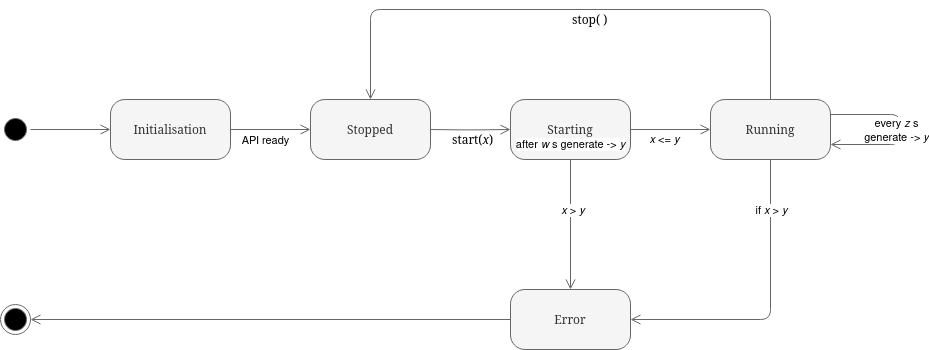

The diagram above was exported from draw.io. Its source (the exported page's mxGraphModel, read from the mxfile embedded in the PNG):
<mxGraphModel dx="1195" dy="659" grid="1" gridSize="10" guides="1" tooltips="1" connect="1" arrows="1" fold="1" page="1" pageScale="1" pageWidth="1100" pageHeight="850" background="none" math="0" shadow="0">
  <root>
    <mxCell id="0" />
    <mxCell id="1" parent="0" />
    <mxCell id="382b91b5511bd0f7-1" value="" style="ellipse;html=1;shape=startState;fillColor=#000000;strokeColor=#666666;rounded=1;shadow=0;comic=0;labelBackgroundColor=none;fontFamily=Verdana;fontSize=12;fontColor=#000000;align=center;direction=south;" parent="1" vertex="1">
      <mxGeometry x="130" y="135" width="30" height="30" as="geometry" />
    </mxCell>
    <mxCell id="382b91b5511bd0f7-6" value="Initialisation" style="rounded=1;whiteSpace=wrap;html=1;arcSize=24;fillColor=#f5f5f5;strokeColor=#666666;shadow=0;comic=0;labelBackgroundColor=none;fontFamily=Verdana;fontSize=12;fontColor=#333333;align=center;" parent="1" vertex="1">
      <mxGeometry x="240" y="120" width="120" height="60" as="geometry" />
    </mxCell>
    <mxCell id="2a3bc250acf0617d-9" style="edgeStyle=orthogonalEdgeStyle;html=1;labelBackgroundColor=none;endArrow=open;endSize=8;strokeColor=#666666;fontFamily=Verdana;fontSize=12;align=left;" parent="1" source="382b91b5511bd0f7-1" target="382b91b5511bd0f7-6" edge="1">
      <mxGeometry relative="1" as="geometry" />
    </mxCell>
    <mxCell id="Tfe6aJT-2zBwd2OTZLij-1" value="&lt;div&gt;Stopped&lt;/div&gt;" style="rounded=1;whiteSpace=wrap;html=1;arcSize=24;fillColor=#f5f5f5;strokeColor=#666666;shadow=0;comic=0;labelBackgroundColor=none;fontFamily=Verdana;fontSize=12;fontColor=#333333;align=center;" parent="1" vertex="1">
      <mxGeometry x="440" y="120" width="120" height="60" as="geometry" />
    </mxCell>
    <mxCell id="Tfe6aJT-2zBwd2OTZLij-2" style="edgeStyle=orthogonalEdgeStyle;html=1;labelBackgroundColor=none;endArrow=open;endSize=8;strokeColor=#666666;fontFamily=Verdana;fontSize=12;align=left;entryX=0;entryY=0.5;entryDx=0;entryDy=0;exitX=1;exitY=0.5;exitDx=0;exitDy=0;" parent="1" source="382b91b5511bd0f7-6" target="Tfe6aJT-2zBwd2OTZLij-1" edge="1">
      <mxGeometry relative="1" as="geometry">
        <mxPoint x="170" y="160" as="sourcePoint" />
        <mxPoint x="250" y="160" as="targetPoint" />
      </mxGeometry>
    </mxCell>
    <mxCell id="BbbhxIuJ5GdTL644qsml-2" value="API ready" style="edgeLabel;html=1;align=center;verticalAlign=middle;resizable=0;points=[];" vertex="1" connectable="0" parent="Tfe6aJT-2zBwd2OTZLij-2">
      <mxGeometry x="-0.1583" y="1" relative="1" as="geometry">
        <mxPoint y="11" as="offset" />
      </mxGeometry>
    </mxCell>
    <mxCell id="Tfe6aJT-2zBwd2OTZLij-3" value="Starting" style="rounded=1;whiteSpace=wrap;html=1;arcSize=24;fillColor=#f5f5f5;strokeColor=#666666;shadow=0;comic=0;labelBackgroundColor=none;fontFamily=Verdana;fontSize=12;fontColor=#333333;align=center;" parent="1" vertex="1">
      <mxGeometry x="640" y="120" width="120" height="60" as="geometry" />
    </mxCell>
    <mxCell id="Tfe6aJT-2zBwd2OTZLij-4" value="start(&lt;i&gt;x&lt;/i&gt;)" style="edgeStyle=orthogonalEdgeStyle;html=1;labelBackgroundColor=none;endArrow=open;endSize=8;strokeColor=#666666;fontFamily=Verdana;fontSize=12;align=left;entryX=0;entryY=0.5;entryDx=0;entryDy=0;" parent="1" target="Tfe6aJT-2zBwd2OTZLij-3" edge="1">
      <mxGeometry x="-0.5001" y="-10" relative="1" as="geometry">
        <mxPoint x="560" y="150" as="sourcePoint" />
        <mxPoint x="450" y="160" as="targetPoint" />
        <mxPoint as="offset" />
      </mxGeometry>
    </mxCell>
    <mxCell id="Tfe6aJT-2zBwd2OTZLij-5" value="&lt;div&gt;Running&lt;/div&gt;" style="rounded=1;whiteSpace=wrap;html=1;arcSize=24;fillColor=#f5f5f5;strokeColor=#666666;shadow=0;comic=0;labelBackgroundColor=none;fontFamily=Verdana;fontSize=12;fontColor=#333333;align=center;" parent="1" vertex="1">
      <mxGeometry x="840" y="120" width="120" height="60" as="geometry" />
    </mxCell>
    <mxCell id="Tfe6aJT-2zBwd2OTZLij-6" style="edgeStyle=orthogonalEdgeStyle;html=1;labelBackgroundColor=none;endArrow=open;endSize=8;strokeColor=#666666;fontFamily=Verdana;fontSize=12;align=left;exitX=1;exitY=0.5;exitDx=0;exitDy=0;" parent="1" source="Tfe6aJT-2zBwd2OTZLij-3" target="Tfe6aJT-2zBwd2OTZLij-5" edge="1">
      <mxGeometry relative="1" as="geometry">
        <mxPoint x="570" y="160" as="sourcePoint" />
        <mxPoint x="650" y="160" as="targetPoint" />
      </mxGeometry>
    </mxCell>
    <mxCell id="Tfe6aJT-2zBwd2OTZLij-7" value="&lt;div&gt;Error&lt;/div&gt;" style="rounded=1;whiteSpace=wrap;html=1;arcSize=24;fillColor=#f5f5f5;strokeColor=#666666;shadow=0;comic=0;labelBackgroundColor=none;fontFamily=Verdana;fontSize=12;fontColor=#333333;align=center;" parent="1" vertex="1">
      <mxGeometry x="640" y="310" width="120" height="60" as="geometry" />
    </mxCell>
    <mxCell id="Tfe6aJT-2zBwd2OTZLij-8" style="edgeStyle=orthogonalEdgeStyle;html=1;labelBackgroundColor=none;endArrow=open;endSize=8;strokeColor=#666666;fontFamily=Verdana;fontSize=12;align=left;entryX=0.5;entryY=0;entryDx=0;entryDy=0;exitX=0.5;exitY=1;exitDx=0;exitDy=0;" parent="1" source="Tfe6aJT-2zBwd2OTZLij-3" target="Tfe6aJT-2zBwd2OTZLij-7" edge="1">
      <mxGeometry relative="1" as="geometry">
        <mxPoint x="570" y="160" as="sourcePoint" />
        <mxPoint x="650" y="160" as="targetPoint" />
      </mxGeometry>
    </mxCell>
    <mxCell id="Tfe6aJT-2zBwd2OTZLij-13" value="&amp;nbsp;&lt;i&gt;x&lt;/i&gt; &amp;gt; &lt;i&gt;y&lt;/i&gt;" style="edgeLabel;html=1;align=center;verticalAlign=middle;resizable=0;points=[];" parent="Tfe6aJT-2zBwd2OTZLij-8" vertex="1" connectable="0">
      <mxGeometry x="-0.2966" relative="1" as="geometry">
        <mxPoint y="4" as="offset" />
      </mxGeometry>
    </mxCell>
    <mxCell id="Tfe6aJT-2zBwd2OTZLij-9" style="edgeStyle=orthogonalEdgeStyle;html=1;labelBackgroundColor=none;endArrow=open;endSize=8;strokeColor=#666666;fontFamily=Verdana;fontSize=12;align=left;entryX=1;entryY=0.5;entryDx=0;entryDy=0;exitX=0.5;exitY=1;exitDx=0;exitDy=0;" parent="1" source="Tfe6aJT-2zBwd2OTZLij-5" target="Tfe6aJT-2zBwd2OTZLij-7" edge="1">
      <mxGeometry relative="1" as="geometry">
        <mxPoint x="710" y="190" as="sourcePoint" />
        <mxPoint x="710" y="320" as="targetPoint" />
      </mxGeometry>
    </mxCell>
    <mxCell id="Tfe6aJT-2zBwd2OTZLij-14" value="if &lt;i&gt;x&lt;/i&gt; &amp;gt; &lt;i&gt;y&lt;/i&gt;" style="edgeLabel;html=1;align=center;verticalAlign=middle;resizable=0;points=[];" parent="Tfe6aJT-2zBwd2OTZLij-9" vertex="1" connectable="0">
      <mxGeometry x="-0.1571" y="1" relative="1" as="geometry">
        <mxPoint x="-1" y="-76" as="offset" />
      </mxGeometry>
    </mxCell>
    <mxCell id="Tfe6aJT-2zBwd2OTZLij-10" value="" style="ellipse;html=1;shape=endState;fillColor=#000000;strokeColor=#666666;rounded=1;shadow=0;comic=0;labelBackgroundColor=none;fontFamily=Verdana;fontSize=12;fontColor=#000000;align=center;" parent="1" vertex="1">
      <mxGeometry x="130" y="325" width="30" height="30" as="geometry" />
    </mxCell>
    <mxCell id="Tfe6aJT-2zBwd2OTZLij-11" style="edgeStyle=orthogonalEdgeStyle;html=1;labelBackgroundColor=none;endArrow=open;endSize=8;strokeColor=#666666;fontFamily=Verdana;fontSize=12;align=left;entryX=1;entryY=0.5;entryDx=0;entryDy=0;exitX=0;exitY=0.5;exitDx=0;exitDy=0;" parent="1" source="Tfe6aJT-2zBwd2OTZLij-7" target="Tfe6aJT-2zBwd2OTZLij-10" edge="1">
      <mxGeometry relative="1" as="geometry">
        <mxPoint x="370" y="160" as="sourcePoint" />
        <mxPoint x="450" y="160" as="targetPoint" />
      </mxGeometry>
    </mxCell>
    <mxCell id="Tfe6aJT-2zBwd2OTZLij-12" value="stop( )" style="edgeStyle=orthogonalEdgeStyle;html=1;labelBackgroundColor=none;endArrow=open;endSize=8;strokeColor=#666666;fontFamily=Verdana;fontSize=12;align=left;entryX=0.5;entryY=0;entryDx=0;entryDy=0;exitX=0.5;exitY=0;exitDx=0;exitDy=0;" parent="1" source="Tfe6aJT-2zBwd2OTZLij-5" target="Tfe6aJT-2zBwd2OTZLij-1" edge="1">
      <mxGeometry y="10" relative="1" as="geometry">
        <mxPoint x="910" y="190" as="sourcePoint" />
        <mxPoint x="770" y="350" as="targetPoint" />
        <Array as="points">
          <mxPoint x="900" y="30" />
          <mxPoint x="500" y="30" />
        </Array>
        <mxPoint as="offset" />
      </mxGeometry>
    </mxCell>
    <mxCell id="Tfe6aJT-2zBwd2OTZLij-15" style="edgeStyle=orthogonalEdgeStyle;html=1;labelBackgroundColor=none;endArrow=open;endSize=8;strokeColor=#666666;fontFamily=Verdana;fontSize=12;align=left;entryX=1;entryY=0.75;entryDx=0;entryDy=0;exitX=1;exitY=0.25;exitDx=0;exitDy=0;" parent="1" source="Tfe6aJT-2zBwd2OTZLij-5" target="Tfe6aJT-2zBwd2OTZLij-5" edge="1">
      <mxGeometry relative="1" as="geometry">
        <mxPoint x="1050" y="130" as="sourcePoint" />
        <mxPoint x="450" y="160" as="targetPoint" />
        <Array as="points">
          <mxPoint x="1030" y="135" />
          <mxPoint x="1030" y="165" />
        </Array>
      </mxGeometry>
    </mxCell>
    <mxCell id="Tfe6aJT-2zBwd2OTZLij-17" value="every &lt;i&gt;z&lt;/i&gt; s&lt;br&gt;generate -&amp;gt; &lt;i&gt;y&lt;/i&gt;" style="edgeLabel;html=1;align=center;verticalAlign=middle;resizable=0;points=[];" parent="Tfe6aJT-2zBwd2OTZLij-15" vertex="1" connectable="0">
      <mxGeometry x="0.349" relative="1" as="geometry">
        <mxPoint x="10" y="-15" as="offset" />
      </mxGeometry>
    </mxCell>
    <mxCell id="Tfe6aJT-2zBwd2OTZLij-18" value="after &lt;i&gt;w&lt;/i&gt; s generate -&amp;gt; &lt;i&gt;y&lt;/i&gt;" style="edgeLabel;html=1;align=center;verticalAlign=middle;resizable=0;points=[];" parent="1" vertex="1" connectable="0">
      <mxGeometry x="699.9982861226965" y="164.99732788867547" as="geometry" />
    </mxCell>
    <mxCell id="Tfe6aJT-2zBwd2OTZLij-19" value="&lt;i&gt;x&lt;/i&gt; &amp;lt;= &lt;i&gt;y&lt;/i&gt;" style="edgeLabel;html=1;align=center;verticalAlign=middle;resizable=0;points=[];" parent="1" vertex="1" connectable="0">
      <mxGeometry x="799.9999999999998" y="159.99724137931025" as="geometry">
        <mxPoint x="-6" as="offset" />
      </mxGeometry>
    </mxCell>
  </root>
</mxGraphModel>